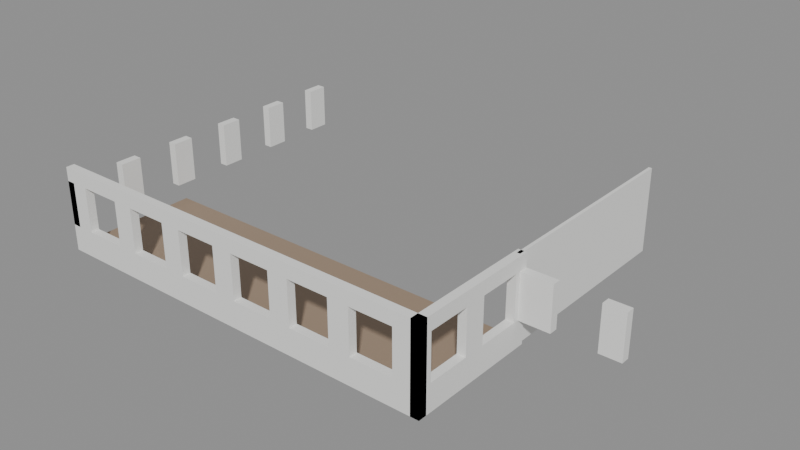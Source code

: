 # Source: SM_Bygg_Helgasetr_P6_V_S.blend  (saved by Blender 5.3.31; exported with 4.5.12 LTS)
import bpy
from mathutils import Matrix  # noqa: F401  (used for matrix-valued properties, if any)

bpy.ops.wm.read_factory_settings(use_empty=True)
scene = bpy.context.scene
scene.name = 'Scene'

# ---- materials (node trees are filled in below, after node groups)
mat_floor_in = bpy.data.materials.new('Floor_In')
mat_floor_in.diffuse_color = (0.33, 0.24, 0.17, 1.0)
mat_plasterwhite_in = bpy.data.materials.new('PlasterWhite_In')
mat_plasterwhite_in.diffuse_color = (0.85, 0.85, 0.83, 1.0)

# ---- material node trees
mat_floor_in.use_nodes = True; mat_floor_in.node_tree.nodes.clear()
_N = mat_floor_in.node_tree.nodes; _L = mat_floor_in.node_tree.links
n0 = _N.new('ShaderNodeBsdfPrincipled'); n0.name = 'Principled BSDF'; n0.location = (-200, 100)
n0.inputs[0].default_value = (0.33, 0.24, 0.17, 1.0)
n0.inputs[2].default_value = 0.6
n0.inputs[10].default_value = 0.005
n1 = _N.new('ShaderNodeOutputMaterial'); n1.name = 'Material Output'; n1.location = (200, 100)
_L.new(n0.outputs[0], n1.inputs[0])
n1.is_active_output = True
mat_plasterwhite_in.use_nodes = True; mat_plasterwhite_in.node_tree.nodes.clear()
_N = mat_plasterwhite_in.node_tree.nodes; _L = mat_plasterwhite_in.node_tree.links
n0 = _N.new('ShaderNodeBsdfPrincipled'); n0.name = 'Principled BSDF'; n0.location = (-200, 100)
n0.inputs[0].default_value = (0.85, 0.85, 0.83, 1.0)
n0.inputs[2].default_value = 0.8
n0.inputs[10].default_value = 0.005
n1 = _N.new('ShaderNodeOutputMaterial'); n1.name = 'Material Output'; n1.location = (200, 100)
_L.new(n0.outputs[0], n1.inputs[0])
n1.is_active_output = True

# ---- meshes
me_sm_bygg_helgasetr_p6_v_s = bpy.data.meshes.new('SM_Bygg_Helgasetr_P6_V_S')
me_sm_bygg_helgasetr_p6_v_s.from_pydata([(-25.75, -29.8, 21.85), (-6.77, -29.8, 21.85), (-6.77, -35.66, 21.85), (-25.75, -35.66, 21.85), (-25.75, -29.8, 22.2), (-6.77, -29.8, 22.2), (-6.77, -35.66, 22.2), (-25.75, -35.66, 22.2), (-25.95, -20.32, 23.1), (-25.55, -20.32, 23.1), (-25.55, -21.32, 23.1), (-25.95, -21.32, 23.1), (-25.95, -20.32, 25.2), (-25.55, -20.32, 25.2), (-25.55, -21.32, 25.2), (-25.95, -21.32, 25.2), (-25.95, -23.32, 23.1), (-25.55, -23.32, 23.1), (-25.55, -24.32, 23.1), (-25.95, -24.32, 23.1), (-25.95, -23.32, 25.2), (-25.55, -23.32, 25.2), (-25.55, -24.32, 25.2), (-25.95, -24.32, 25.2), (-25.95, -26.32, 23.1), (-25.55, -26.32, 23.1), (-25.55, -27.32, 23.1), (-25.95, -27.32, 23.1), (-25.95, -26.32, 25.2), (-25.55, -26.32, 25.2), (-25.55, -27.32, 25.2), (-25.95, -27.32, 25.2), (-25.95, -29.32, 23.1), (-25.55, -29.32, 23.1), (-25.55, -30.32, 23.1), (-25.95, -30.32, 23.1), (-25.95, -29.32, 25.2), (-25.55, -29.32, 25.2), (-25.55, -30.32, 25.2), (-25.95, -30.32, 25.2), (-25.95, -32.32, 23.1), (-25.55, -32.32, 23.1), (-25.55, -33.32, 23.1), (-25.95, -33.32, 23.1), (-25.95, -32.32, 25.2), (-25.55, -32.32, 25.2), (-25.55, -33.32, 25.2), (-25.95, -33.32, 25.2), (-25.95, -35.32, 23.1), (-25.55, -35.32, 23.1), (-25.55, -35.86, 23.1), (-25.95, -35.86, 23.1), (-25.95, -35.32, 25.2), (-25.55, -35.32, 25.2), (-25.55, -35.86, 25.2), (-6.845, -19.97, 21.85), (-6.695, -19.97, 21.85), (-6.695, -29.88, 21.85), (-6.845, -29.88, 21.85), (-6.845, -19.97, 25.85), (-6.695, -19.97, 25.85), (-6.695, -29.88, 25.85), (-6.845, -29.88, 25.85), (-6.97, -29.6, 21.85), (-6.57, -29.6, 21.85), (-6.97, -35.86, 21.85), (-6.57, -29.6, 23.1), (-6.97, -35.86, 23.1), (-6.57, -29.6, 25.2), (-6.97, -35.86, 25.2), (-6.97, -29.6, 25.85), (-6.57, -29.6, 25.85), (-6.97, -35.86, 25.85), (-6.57, -30.23, 23.1), (-6.97, -30.23, 23.1), (-6.57, -30.23, 25.2), (-6.97, -30.23, 25.2), (-6.97, -32.23, 23.1), (-6.57, -32.23, 23.1), (-6.57, -33.23, 23.1), (-6.97, -33.23, 23.1), (-6.97, -32.23, 25.2), (-6.57, -32.23, 25.2), (-6.57, -33.23, 25.2), (-6.97, -33.23, 25.2), (-6.97, -35.23, 23.1), (-6.57, -35.23, 23.1), (-6.97, -35.23, 25.2), (-6.57, -35.23, 25.2), (-6.97, -29.6, 23.1), (-5.115, -29.6, 23.1), (-5.115, -30.0, 23.1), (-6.97, -30.0, 23.1), (-6.97, -29.6, 25.2), (-5.115, -29.6, 25.2), (-5.115, -30.0, 25.2), (-6.97, -30.0, 25.2), (-3.115, -29.6, 23.1), (-2.115, -29.6, 23.1), (-2.115, -30.0, 23.1), (-3.115, -30.0, 23.1), (-3.115, -29.6, 25.2), (-2.115, -29.6, 25.2), (-2.115, -30.0, 25.2), (-3.115, -30.0, 25.2), (-25.95, -35.46, 21.85), (-6.57, -35.46, 21.85), (-6.57, -35.86, 21.85), (-25.95, -35.86, 21.85), (-25.95, -35.46, 23.1), (-6.57, -35.46, 23.1), (-25.95, -35.46, 25.2), (-25.95, -35.46, 25.85), (-6.57, -35.46, 25.85), (-6.57, -35.86, 25.85), (-25.95, -35.86, 25.85), (-24.76, -35.46, 23.1), (-24.76, -35.86, 23.1), (-24.76, -35.46, 25.2), (-24.76, -35.86, 25.2), (-25.95, -35.86, 25.2), (-22.76, -35.46, 23.1), (-21.76, -35.46, 23.1), (-21.76, -35.86, 23.1), (-22.76, -35.86, 23.1), (-22.76, -35.46, 25.2), (-21.76, -35.46, 25.2), (-21.76, -35.86, 25.2), (-22.76, -35.86, 25.2), (-19.76, -35.46, 23.1), (-18.76, -35.46, 23.1), (-18.76, -35.86, 23.1), (-19.76, -35.86, 23.1), (-19.76, -35.46, 25.2), (-18.76, -35.46, 25.2), (-18.76, -35.86, 25.2), (-19.76, -35.86, 25.2), (-16.76, -35.46, 23.1), (-15.76, -35.46, 23.1), (-15.76, -35.86, 23.1), (-16.76, -35.86, 23.1), (-16.76, -35.46, 25.2), (-15.76, -35.46, 25.2), (-15.76, -35.86, 25.2), (-16.76, -35.86, 25.2), (-13.76, -35.46, 23.1), (-12.76, -35.46, 23.1), (-12.76, -35.86, 23.1), (-13.76, -35.86, 23.1), (-13.76, -35.46, 25.2), (-12.76, -35.46, 25.2), (-12.76, -35.86, 25.2), (-13.76, -35.86, 25.2), (-10.76, -35.46, 23.1), (-9.76, -35.46, 23.1), (-9.76, -35.86, 23.1), (-10.76, -35.86, 23.1), (-10.76, -35.46, 25.2), (-9.76, -35.46, 25.2), (-9.76, -35.86, 25.2), (-10.76, -35.86, 25.2), (-7.76, -35.46, 23.1), (-6.57, -35.86, 23.1), (-7.76, -35.86, 23.1), (-7.76, -35.46, 25.2), (-6.57, -35.46, 25.2), (-6.57, -35.86, 25.2), (-7.76, -35.86, 25.2)], [], [(0, 1, 2, 3), (4, 7, 6, 5), (0, 4, 5, 1), (1, 5, 6, 2), (2, 6, 7, 3), (3, 7, 4, 0), (8, 9, 10, 11), (12, 15, 14, 13), (8, 12, 13, 9), (9, 13, 14, 10), (10, 14, 15, 11), (11, 15, 12, 8), (16, 17, 18, 19), (20, 23, 22, 21), (16, 20, 21, 17), (17, 21, 22, 18), (18, 22, 23, 19), (19, 23, 20, 16), (24, 25, 26, 27), (28, 31, 30, 29), (24, 28, 29, 25), (25, 29, 30, 26), (26, 30, 31, 27), (27, 31, 28, 24), (32, 33, 34, 35), (36, 39, 38, 37), (32, 36, 37, 33), (33, 37, 38, 34), (34, 38, 39, 35), (35, 39, 36, 32), (40, 41, 42, 43), (44, 47, 46, 45), (40, 44, 45, 41), (41, 45, 46, 42), (42, 46, 47, 43), (43, 47, 44, 40), (48, 49, 50, 51), (52, 120, 54, 53), (48, 52, 53, 49), (49, 53, 54, 50), (50, 54, 120, 51), (51, 120, 52, 48), (55, 56, 57, 58), (59, 62, 61, 60), (55, 59, 60, 56), (56, 60, 61, 57), (57, 61, 62, 58), (58, 62, 59, 55), (63, 64, 107, 65), (89, 67, 162, 66), (63, 89, 66, 64), (64, 66, 162, 107), (107, 162, 67, 65), (65, 67, 89, 63), (93, 68, 166, 69), (70, 72, 114, 71), (93, 70, 71, 68), (68, 71, 114, 166), (166, 114, 72, 69), (69, 72, 70, 93), (89, 66, 73, 74), (93, 76, 75, 68), (89, 93, 68, 66), (66, 68, 75, 73), (73, 75, 76, 74), (74, 76, 93, 89), (77, 78, 79, 80), (81, 84, 83, 82), (77, 81, 82, 78), (78, 82, 83, 79), (79, 83, 84, 80), (80, 84, 81, 77), (85, 86, 162, 67), (87, 69, 166, 88), (85, 87, 88, 86), (86, 88, 166, 162), (162, 166, 69, 67), (67, 69, 87, 85), (89, 90, 91, 92), (93, 96, 95, 94), (89, 93, 94, 90), (90, 94, 95, 91), (91, 95, 96, 92), (92, 96, 93, 89), (97, 98, 99, 100), (101, 104, 103, 102), (97, 101, 102, 98), (98, 102, 103, 99), (99, 103, 104, 100), (100, 104, 101, 97), (105, 106, 107, 108), (109, 51, 162, 110), (105, 109, 110, 106), (106, 110, 162, 107), (107, 162, 51, 108), (108, 51, 109, 105), (111, 165, 166, 120), (112, 115, 114, 113), (111, 112, 113, 165), (165, 113, 114, 166), (166, 114, 115, 120), (120, 115, 112, 111), (109, 116, 117, 51), (111, 120, 119, 118), (109, 111, 118, 116), (116, 118, 119, 117), (117, 119, 120, 51), (51, 120, 111, 109), (121, 122, 123, 124), (125, 128, 127, 126), (121, 125, 126, 122), (122, 126, 127, 123), (123, 127, 128, 124), (124, 128, 125, 121), (129, 130, 131, 132), (133, 136, 135, 134), (129, 133, 134, 130), (130, 134, 135, 131), (131, 135, 136, 132), (132, 136, 133, 129), (137, 138, 139, 140), (141, 144, 143, 142), (137, 141, 142, 138), (138, 142, 143, 139), (139, 143, 144, 140), (140, 144, 141, 137), (145, 146, 147, 148), (149, 152, 151, 150), (145, 149, 150, 146), (146, 150, 151, 147), (147, 151, 152, 148), (148, 152, 149, 145), (153, 154, 155, 156), (157, 160, 159, 158), (153, 157, 158, 154), (154, 158, 159, 155), (155, 159, 160, 156), (156, 160, 157, 153), (161, 110, 162, 163), (164, 167, 166, 165), (161, 164, 165, 110), (110, 165, 166, 162), (162, 166, 167, 163), (163, 167, 164, 161)])
me_sm_bygg_helgasetr_p6_v_s.polygons.foreach_set('material_index', [0, 0, 0, 0, 0, 0, 1, 1, 1, 1, 1, 1, 1, 1, 1, 1, 1, 1, 1, 1, 1, 1, 1, 1, 1, 1, 1, 1, 1, 1, 1, 1, 1, 1, 1, 1, 1, 1, 1, 1, 1, 1, 1, 1, 1, 1, 1, 1, 1, 1, 1, 1, 1, 1, 1, 1, 1, 1, 1, 1, 1, 1, 1, 1, 1, 1, 1, 1, 1, 1, 1, 1, 1, 1, 1, 1, 1, 1, 1, 1, 1, 1, 1, 1, 1, 1, 1, 1, 1, 1, 1, 1, 1, 1, 1, 1, 1, 1, 1, 1, 1, 1, 1, 1, 1, 1, 1, 1, 1, 1, 1, 1, 1, 1, 1, 1, 1, 1, 1, 1, 1, 1, 1, 1, 1, 1, 1, 1, 1, 1, 1, 1, 1, 1, 1, 1, 1, 1, 1, 1, 1, 1, 1, 1])
_uv = me_sm_bygg_helgasetr_p6_v_s.uv_layers.new(name='Float2')
_uv.uv.foreach_set('vector', [-12.88, -14.9, -3.385, -14.9, -3.385, -17.83, -12.88, -17.83, -12.88, -14.9, -12.88, -17.83, -3.385, -17.83, -3.385, -14.9, -12.88, 10.93, -12.88, 11.1, -3.385, 11.1, -3.385, 10.93, -14.9, 10.93, -14.9, 11.1, -17.83, 11.1, -17.83, 10.93, -3.385, 10.93, -3.385, 11.1, -12.88, 11.1, -12.88, 10.93, -17.83, 10.93, -17.83, 11.1, -14.9, 11.1, -14.9, 10.93, -12.98, -10.16, -12.77, -10.16, -12.77, -10.66, -12.98, -10.66, -12.98, -10.16, -12.98, -10.66, -12.77, -10.66, -12.77, -10.16, -12.98, 11.55, -12.98, 12.6, -12.77, 12.6, -12.77, 11.55, -10.16, 11.55, -10.16, 12.6, -10.66, 12.6, -10.66, 11.55, -12.77, 11.55, -12.77, 12.6, -12.98, 12.6, -12.98, 11.55, -10.66, 11.55, -10.66, 12.6, -10.16, 12.6, -10.16, 11.55, -12.98, -11.66, -12.77, -11.66, -12.77, -12.16, -12.98, -12.16, -12.98, -11.66, -12.98, -12.16, -12.77, -12.16, -12.77, -11.66, -12.98, 11.55, -12.98, 12.6, -12.77, 12.6, -12.77, 11.55, -11.66, 11.55, -11.66, 12.6, -12.16, 12.6, -12.16, 11.55, -12.77, 11.55, -12.77, 12.6, -12.98, 12.6, -12.98, 11.55, -12.16, 11.55, -12.16, 12.6, -11.66, 12.6, -11.66, 11.55, -12.98, -13.16, -12.77, -13.16, -12.77, -13.66, -12.98, -13.66, -12.98, -13.16, -12.98, -13.66, -12.77, -13.66, -12.77, -13.16, -12.98, 11.55, -12.98, 12.6, -12.77, 12.6, -12.77, 11.55, -13.16, 11.55, -13.16, 12.6, -13.66, 12.6, -13.66, 11.55, -12.77, 11.55, -12.77, 12.6, -12.98, 12.6, -12.98, 11.55, -13.66, 11.55, -13.66, 12.6, -13.16, 12.6, -13.16, 11.55, -12.98, -14.66, -12.77, -14.66, -12.77, -15.16, -12.98, -15.16, -12.98, -14.66, -12.98, -15.16, -12.77, -15.16, -12.77, -14.66, -12.98, 11.55, -12.98, 12.6, -12.77, 12.6, -12.77, 11.55, -14.66, 11.55, -14.66, 12.6, -15.16, 12.6, -15.16, 11.55, -12.77, 11.55, -12.77, 12.6, -12.98, 12.6, -12.98, 11.55, -15.16, 11.55, -15.16, 12.6, -14.66, 12.6, -14.66, 11.55, -12.98, -16.16, -12.77, -16.16, -12.77, -16.66, -12.98, -16.66, -12.98, -16.16, -12.98, -16.66, -12.77, -16.66, -12.77, -16.16, -12.98, 11.55, -12.98, 12.6, -12.77, 12.6, -12.77, 11.55, -16.16, 11.55, -16.16, 12.6, -16.66, 12.6, -16.66, 11.55, -12.77, 11.55, -12.77, 12.6, -12.98, 12.6, -12.98, 11.55, -16.66, 11.55, -16.66, 12.6, -16.16, 12.6, -16.16, 11.55, -12.98, -17.66, -12.77, -17.66, -12.77, -17.93, -12.98, -17.93, -12.98, -17.66, -12.97, -17.93, -12.77, -17.93, -12.77, -17.66, -12.98, 11.55, -12.98, 12.6, -12.77, 12.6, -12.77, 11.55, -17.66, 11.55, -17.66, 12.6, -17.93, 12.6, -17.93, 11.55, -12.77, 11.55, -12.77, 12.6, -12.97, 12.6, -12.98, 11.55, -17.93, 11.55, -17.93, 12.6, -17.66, 12.6, -17.66, 11.55, -3.422, -9.987, -3.348, -9.987, -3.348, -14.94, -3.422, -14.94, -3.422, -9.987, -3.422, -14.94, -3.348, -14.94, -3.348, -9.987, -3.422, 10.93, -3.422, 12.93, -3.348, 12.93, -3.348, 10.93, -9.987, 10.93, -9.987, 12.93, -14.94, 12.93, -14.94, 10.93, -3.348, 10.93, -3.348, 12.93, -3.422, 12.93, -3.422, 10.93, -14.94, 10.93, -14.94, 12.93, -9.987, 12.93, -9.987, 10.93, -3.485, -14.8, -3.285, -14.8, -3.285, -17.93, -3.485, -17.93, -3.485, -14.8, -3.485, -17.93, -3.285, -17.93, -3.285, -14.8, -3.485, 10.93, -3.485, 11.55, -3.285, 11.55, -3.285, 10.93, -14.8, 10.93, -14.8, 11.55, -17.93, 11.55, -17.93, 10.93, -3.285, 10.93, -3.285, 11.55, -3.485, 11.55, -3.485, 10.93, -17.93, 10.93, -17.93, 11.55, -14.8, 11.55, -14.8, 10.93, -3.485, -14.8, -3.285, -14.8, -3.285, -17.93, -3.485, -17.93, -3.485, -14.8, -3.485, -17.93, -3.285, -17.93, -3.285, -14.8, -3.485, 12.6, -3.485, 12.93, -3.285, 12.93, -3.285, 12.6, -14.8, 12.6, -14.8, 12.93, -17.93, 12.93, -17.93, 12.6, -3.285, 12.6, -3.285, 12.93, -3.485, 12.93, -3.485, 12.6, -17.93, 12.6, -17.93, 12.93, -14.8, 12.93, -14.8, 12.6, -3.485, -14.8, -3.285, -14.8, -3.285, -15.12, -3.485, -15.12, -3.485, -14.8, -3.485, -15.12, -3.285, -15.12, -3.285, -14.8, -3.485, 11.55, -3.485, 12.6, -3.285, 12.6, -3.285, 11.55, -14.8, 11.55, -14.8, 12.6, -15.12, 12.6, -15.12, 11.55, -3.285, 11.55, -3.285, 12.6, -3.485, 12.6, -3.485, 11.55, -15.12, 11.55, -15.12, 12.6, -14.8, 12.6, -14.8, 11.55, -3.485, -16.11, -3.285, -16.11, -3.285, -16.61, -3.485, -16.61, -3.485, -16.11, -3.485, -16.61, -3.285, -16.61, -3.285, -16.11, -3.485, 11.55, -3.485, 12.6, -3.285, 12.6, -3.285, 11.55, -16.11, 11.55, -16.11, 12.6, -16.61, 12.6, -16.61, 11.55, -3.285, 11.55, -3.285, 12.6, -3.485, 12.6, -3.485, 11.55, -16.61, 11.55, -16.61, 12.6, -16.11, 12.6, -16.11, 11.55, -3.485, -17.61, -3.285, -17.61, -3.285, -17.93, -3.485, -17.93, -3.485, -17.61, -3.485, -17.93, -3.285, -17.93, -3.285, -17.61, -3.485, 11.55, -3.485, 12.6, -3.285, 12.6, -3.285, 11.55, -17.61, 11.55, -17.61, 12.6, -17.93, 12.6, -17.93, 11.55, -3.285, 11.55, -3.285, 12.6, -3.485, 12.6, -3.485, 11.55, -17.93, 11.55, -17.93, 12.6, -17.61, 12.6, -17.61, 11.55, -3.485, -14.8, -2.557, -14.8, -2.557, -15.0, -3.485, -15.0, -3.485, -14.8, -3.485, -15.0, -2.557, -15.0, -2.557, -14.8, -3.485, 11.55, -3.485, 12.6, -2.557, 12.6, -2.557, 11.55, -14.8, 11.55, -14.8, 12.6, -15.0, 12.6, -15.0, 11.55, -2.557, 11.55, -2.557, 12.6, -3.485, 12.6, -3.485, 11.55, -15.0, 11.55, -15.0, 12.6, -14.8, 12.6, -14.8, 11.55, -1.558, -14.8, -1.058, -14.8, -1.058, -15.0, -1.558, -15.0, -1.558, -14.8, -1.558, -15.0, -1.058, -15.0, -1.058, -14.8, -1.558, 11.55, -1.558, 12.6, -1.058, 12.6, -1.058, 11.55, -14.8, 11.55, -14.8, 12.6, -15.0, 12.6, -15.0, 11.55, -1.058, 11.55, -1.058, 12.6, -1.558, 12.6, -1.558, 11.55, -15.0, 11.55, -15.0, 12.6, -14.8, 12.6, -14.8, 11.55, -12.98, -17.73, -3.285, -17.73, -3.285, -17.93, -12.98, -17.93, -12.98, -17.73, -12.98, -17.93, -3.285, -17.93, -3.285, -17.73, -12.98, 10.93, -12.98, 11.55, -3.285, 11.55, -3.285, 10.93, -17.73, 10.93, -17.73, 11.55, -17.93, 11.55, -17.93, 10.93, -3.285, 10.93, -3.285, 11.55, -12.98, 11.55, -12.98, 10.93, -17.93, 10.93, -17.93, 11.55, -17.73, 11.55, -17.73, 10.93, -12.98, -17.73, -3.285, -17.73, -3.285, -17.93, -12.97, -17.93, -12.98, -17.73, -12.98, -17.93, -3.285, -17.93, -3.285, -17.73, -12.98, 12.6, -12.98, 12.93, -3.285, 12.93, -3.285, 12.6, -17.73, 12.6, -17.73, 12.93, -17.93, 12.93, -17.93, 12.6, -3.285, 12.6, -3.285, 12.93, -12.98, 12.93, -12.97, 12.6, -17.93, 12.6, -17.93, 12.93, -17.73, 12.93, -17.73, 12.6, -12.98, -17.73, -12.38, -17.73, -12.38, -17.93, -12.98, -17.93, -12.98, -17.73, -12.97, -17.93, -12.38, -17.93, -12.38, -17.73, -12.98, 11.55, -12.98, 12.6, -12.38, 12.6, -12.38, 11.55, -17.73, 11.55, -17.73, 12.6, -17.93, 12.6, -17.93, 11.55, -12.38, 11.55, -12.38, 12.6, -12.97, 12.6, -12.98, 11.55, -17.93, 11.55, -17.93, 12.6, -17.73, 12.6, -17.73, 11.55, -11.38, -17.73, -10.88, -17.73, -10.88, -17.93, -11.38, -17.93, -11.38, -17.73, -11.38, -17.93, -10.88, -17.93, -10.88, -17.73, -11.38, 11.55, -11.38, 12.6, -10.88, 12.6, -10.88, 11.55, -17.73, 11.55, -17.73, 12.6, -17.93, 12.6, -17.93, 11.55, -10.88, 11.55, -10.88, 12.6, -11.38, 12.6, -11.38, 11.55, -17.93, 11.55, -17.93, 12.6, -17.73, 12.6, -17.73, 11.55, -9.88, -17.73, -9.38, -17.73, -9.38, -17.93, -9.88, -17.93, -9.88, -17.73, -9.88, -17.93, -9.38, -17.93, -9.38, -17.73, -9.88, 11.55, -9.88, 12.6, -9.38, 12.6, -9.38, 11.55, -17.73, 11.55, -17.73, 12.6, -17.93, 12.6, -17.93, 11.55, -9.38, 11.55, -9.38, 12.6, -9.88, 12.6, -9.88, 11.55, -17.93, 11.55, -17.93, 12.6, -17.73, 12.6, -17.73, 11.55, -8.38, -17.73, -7.88, -17.73, -7.88, -17.93, -8.38, -17.93, -8.38, -17.73, -8.38, -17.93, -7.88, -17.93, -7.88, -17.73, -8.38, 11.55, -8.38, 12.6, -7.88, 12.6, -7.88, 11.55, -17.73, 11.55, -17.73, 12.6, -17.93, 12.6, -17.93, 11.55, -7.88, 11.55, -7.88, 12.6, -8.38, 12.6, -8.38, 11.55, -17.93, 11.55, -17.93, 12.6, -17.73, 12.6, -17.73, 11.55, -6.88, -17.73, -6.38, -17.73, -6.38, -17.93, -6.88, -17.93, -6.88, -17.73, -6.88, -17.93, -6.38, -17.93, -6.38, -17.73, -6.88, 11.55, -6.88, 12.6, -6.38, 12.6, -6.38, 11.55, -17.73, 11.55, -17.73, 12.6, -17.93, 12.6, -17.93, 11.55, -6.38, 11.55, -6.38, 12.6, -6.88, 12.6, -6.88, 11.55, -17.93, 11.55, -17.93, 12.6, -17.73, 12.6, -17.73, 11.55, -5.38, -17.73, -4.88, -17.73, -4.88, -17.93, -5.38, -17.93, -5.38, -17.73, -5.38, -17.93, -4.88, -17.93, -4.88, -17.73, -5.38, 11.55, -5.38, 12.6, -4.88, 12.6, -4.88, 11.55, -17.73, 11.55, -17.73, 12.6, -17.93, 12.6, -17.93, 11.55, -4.88, 11.55, -4.88, 12.6, -5.38, 12.6, -5.38, 11.55, -17.93, 11.55, -17.93, 12.6, -17.73, 12.6, -17.73, 11.55, -3.88, -17.73, -3.285, -17.73, -3.285, -17.93, -3.88, -17.93, -3.88, -17.73, -3.88, -17.93, -3.285, -17.93, -3.285, -17.73, -3.88, 11.55, -3.88, 12.6, -3.285, 12.6, -3.285, 11.55, -17.73, 11.55, -17.73, 12.6, -17.93, 12.6, -17.93, 11.55, -3.285, 11.55, -3.285, 12.6, -3.88, 12.6, -3.88, 11.55, -17.93, 11.55, -17.93, 12.6, -17.73, 12.6, -17.73, 11.55])
me_sm_bygg_helgasetr_p6_v_s.materials.append(mat_floor_in)
me_sm_bygg_helgasetr_p6_v_s.materials.append(mat_plasterwhite_in)
me_sm_bygg_helgasetr_p6_v_s.update()

# ---- objects
ob_sm_bygg_helgasetr_p6_v_s = bpy.data.objects.new('SM_Bygg_Helgasetr_P6_V_S', me_sm_bygg_helgasetr_p6_v_s)

# ---- transforms, parenting, visibility, modifiers, constraints
ob_sm_bygg_helgasetr_p6_v_s.location = (0.0, 0.0, 0.0)

# ---- collection membership
scene.collection.objects.link(ob_sm_bygg_helgasetr_p6_v_s)

# ---- scene / render settings (as saved in the file)
scene.frame_start = 1; scene.frame_end = 250; scene.frame_set(1)
scene.render.engine = 'BLENDER_EEVEE_NEXT'
scene.render.bake_bias = 0.0
scene.render.bake_samples = 0
scene.render.compositor_device = 'GPU'
scene.eevee.use_volume_custom_range = False
scene.eevee.fast_gi_thickness_near = 0.1
scene.eevee.fast_gi_thickness_far = 0.0
scene.eevee.ray_tracing_options.screen_trace_thickness = 0.1
bpy.context.view_layer.update()

# ---- added for rendering (the .blend has no active camera and no usable light): camera, sun + grey world if the file has none
cam_auto = bpy.data.cameras.new('AutoCamera')
cam_auto.lens = 50.0
cam_auto.sensor_width = 36.0
cam_auto.clip_end = 1000.0
ob_auto_camera = bpy.data.objects.new('AutoCamera', cam_auto)
scene.collection.objects.link(ob_auto_camera)
ob_auto_camera.location = (12.7262, -60.0279, 45.2569)
ob_auto_camera.rotation_euler = (1.09748, -7.21219e-08, 0.694738)
scene.camera = ob_auto_camera
light_auto_sun = bpy.data.lights.new('AutoSun', 'SUN')
light_auto_sun.energy = 3.0
light_auto_sun.angle = 0.0523599
ob_auto_sun = bpy.data.objects.new('AutoSun', light_auto_sun)
scene.collection.objects.link(ob_auto_sun)
ob_auto_sun.rotation_euler = (0.872665, 0.174533, 0.523599)
if scene.world is None:
    world_auto = bpy.data.worlds.new('AutoWorld')
    world_auto.color = (0.3, 0.3, 0.3)
    scene.world = world_auto
bpy.context.view_layer.update()
